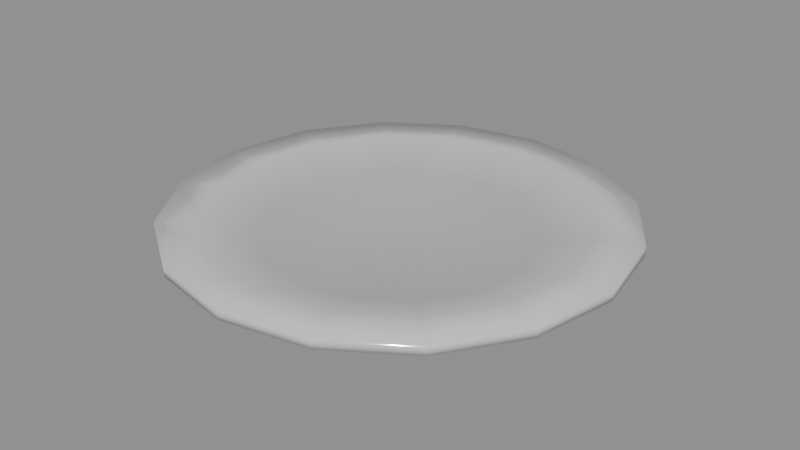 # Source: furnishings-indoor-dinnerplate.blend  (saved by Blender 5.2.44; exported with 4.5.12 LTS)
import bpy
from mathutils import Matrix  # noqa: F401  (used for matrix-valued properties, if any)

bpy.ops.wm.read_factory_settings(use_empty=True)
scene = bpy.context.scene
scene.name = 'furnishings-indoor-dinnerplate'

# ---- collections
col_dinnerplate = bpy.data.collections.new('DinnerPlate'); scene.collection.children.link(col_dinnerplate)

# ---- materials (node trees are filled in below, after node groups)
mat_mat_refl_004 = bpy.data.materials.new('Mat_Refl.004')
mat_mat_refl_004.use_backface_culling_lightprobe_volume = False
mat_mat_refl_004.use_transparent_shadow = False
mat_mat_refl_004.diffuse_color = (0.0, 0.0, 1.0, 1.0)
mat_mat_refl_004.roughness = 0.5528

# ---- material node trees
mat_mat_refl_004.use_nodes = True; mat_mat_refl_004.node_tree.nodes.clear()
_N = mat_mat_refl_004.node_tree.nodes; _L = mat_mat_refl_004.node_tree.links
n0 = _N.new('ShaderNodeBsdfPrincipled'); n0.name = 'Principled BSDF'; n0.location = (10, 300)
n0.distribution = 'GGX'
n0.subsurface_method = 'BURLEY'
n0.inputs[1].default_value = 0.4528
n0.inputs[2].default_value = 0.1085
n0.inputs[3].default_value = 1.45
n0.inputs[13].default_value = 0.7594
n0.inputs[27].default_value = (0.0, 0.0, 0.0, 1.0)
n1 = _N.new('ShaderNodeOutputMaterial'); n1.name = 'Material Output'; n1.location = (300, 300)
n2 = _N.new('ShaderNodeNormalMap'); n2.name = 'Normal Map'; n2.location = (-300, -300)
n2.label = 'Normal/Map'
n3 = _N.new('ShaderNodeVertexColor'); n3.name = 'Vertex Color'; n3.location = (-447, 283)
n3.layer_name = 'colorSet1'
_L.new(n0.outputs[0], n1.inputs[0])
_L.new(n2.outputs[0], n0.inputs[5])
_L.new(n3.outputs[0], n0.inputs[0])
n1.is_active_output = True

# ---- meshes
me_mesh_001 = bpy.data.meshes.new('Mesh.001')
me_mesh_001.from_pydata([(0.2493, 0.1033, 2.421e-08), (0.1908, 0.1908, 2.794e-08), (0.1033, 0.2493, 3.166e-08), (8.718e-08, 0.2698, 3.166e-08), (-0.1033, 0.2493, 3.166e-08), (-0.1908, 0.1908, 2.794e-08), (-0.2493, 0.1033, 2.421e-08), (-0.2698, 8.945e-08, 2.049e-08), (-0.2493, -0.1033, 1.676e-08), (-0.1908, -0.1908, 1.304e-08), (-0.1033, -0.2493, 9.313e-09), (-8.973e-08, -0.2698, 9.313e-09), (0.1033, -0.2493, 9.313e-09), (0.1908, -0.1908, 1.304e-08), (0.2493, -0.1033, 1.676e-08), (0.2698, -7.045e-09, 2.049e-08), (0.3612, 0.1496, 0.03663), (0.2765, 0.2765, 0.03663), (0.1496, 0.3612, 0.03663), (1.486e-07, 0.391, 0.03663), (-0.1496, 0.3612, 0.03663), (-0.2765, 0.2765, 0.03663), (-0.3612, 0.1496, 0.03663), (-0.391, 1.277e-07, 0.03663), (-0.3612, -0.1496, 0.03663), (-0.2765, -0.2765, 0.03663), (-0.1496, -0.3612, 0.03663), (-1.078e-07, -0.391, 0.03663), (0.1496, -0.3612, 0.03663), (0.2765, -0.2765, 0.03663), (0.3612, -0.1496, 0.03663), (0.391, -1.216e-08, 0.03663), (0.4415, 0.1829, 0.03663), (0.3379, 0.3379, 0.03663), (0.1829, 0.4415, 0.03663), (1.926e-07, 0.4779, 0.03663), (-0.1829, 0.4415, 0.03663), (-0.3379, 0.3379, 0.03663), (-0.4415, 0.1829, 0.03663), (-0.4779, 1.555e-07, 0.03663), (-0.4415, -0.1829, 0.03663), (-0.3379, -0.3379, 0.03663), (-0.1829, -0.4415, 0.03663), (-1.207e-07, -0.4779, 0.03663), (0.1829, -0.4415, 0.03663), (0.3379, -0.3379, 0.03663), (0.4415, -0.1829, 0.03663), (0.4779, -1.54e-08, 0.03663), (0.4415, 0.1829, 0.05566), (0.3379, 0.3379, 0.05566), (0.1829, 0.4415, 0.05566), (1.926e-07, 0.4779, 0.05566), (-0.1829, 0.4415, 0.05566), (-0.3379, 0.3379, 0.05566), (-0.4415, 0.1829, 0.05566), (-0.4779, 1.547e-07, 0.05566), (-0.4415, -0.1829, 0.05566), (-0.3379, -0.3379, 0.05566), (-0.1829, -0.4415, 0.05566), (-1.207e-07, -0.4779, 0.05566), (0.1829, -0.4415, 0.05566), (0.3379, -0.3379, 0.05566), (0.4415, -0.1829, 0.05566), (0.4779, -1.623e-08, 0.05566), (0.3612, 0.1496, 0.05566), (0.2765, 0.2765, 0.05566), (0.1496, 0.3612, 0.05566), (1.486e-07, 0.391, 0.05566), (-0.1496, 0.3612, 0.05566), (-0.2765, 0.2765, 0.05566), (-0.3612, 0.1496, 0.05566), (-0.391, 1.268e-07, 0.05566), (-0.3612, -0.1496, 0.05566), (-0.2765, -0.2765, 0.05566), (-0.1496, -0.3612, 0.05566), (-1.078e-07, -0.391, 0.05566), (0.1496, -0.3612, 0.05566), (0.2765, -0.2765, 0.05566), (0.3612, -0.1496, 0.05566), (0.391, -1.299e-08, 0.05566), (0.2582, 0.107, 0.01903), (0.1976, 0.1976, 0.01903), (0.107, 0.2582, 0.01903), (9.208e-08, 0.2795, 0.01903), (-0.107, 0.2582, 0.01903), (-0.1976, 0.1976, 0.01903), (-0.2582, 0.107, 0.01903), (-0.2795, 9.232e-08, 0.01903), (-0.2582, -0.107, 0.01903), (-0.1976, -0.1976, 0.01903), (-0.107, -0.2582, 0.01903), (-9.117e-08, -0.2795, 0.01903), (0.107, -0.2582, 0.01903), (0.1976, -0.1976, 0.01903), (0.2582, -0.107, 0.01903), (0.2795, -7.635e-09, 0.01903), (-4.952e-08, -6.803e-09, 2.049e-08), (-4.952e-08, -7.635e-09, 0.01903), (-0.2828, 9.419e-08, 0.001099), (-0.2613, 0.1082, 0.001099), (-0.2, 0.2, 0.001099), (-0.1082, 0.2613, 0.001099), (9.378e-08, 0.2828, 0.001099), (0.1082, 0.2613, 0.001099), (0.2, 0.2, 0.001099), (0.2613, 0.1082, 0.001099), (0.2828, -6.964e-09, 0.001099), (0.2613, -0.1082, 0.001099), (0.2, -0.2, 0.001099), (0.1082, -0.2613, 0.001099), (-9.167e-08, -0.2828, 0.001099), (-0.1082, -0.2613, 0.001099), (-0.2, -0.2, 0.001099), (-0.2613, -0.1082, 0.001099)], [], [(0, 1, 104, 105), (1, 2, 103, 104), (2, 3, 102, 103), (3, 4, 101, 102), (4, 5, 100, 101), (5, 6, 99, 100), (6, 7, 98, 99), (7, 8, 113, 98), (8, 9, 112, 113), (9, 10, 111, 112), (10, 11, 110, 111), (11, 12, 109, 110), (12, 13, 108, 109), (13, 14, 107, 108), (14, 15, 106, 107), (15, 0, 105, 106), (16, 17, 33, 32), (17, 18, 34, 33), (18, 19, 35, 34), (19, 20, 36, 35), (20, 21, 37, 36), (21, 22, 38, 37), (22, 23, 39, 38), (23, 24, 40, 39), (24, 25, 41, 40), (25, 26, 42, 41), (26, 27, 43, 42), (27, 28, 44, 43), (28, 29, 45, 44), (29, 30, 46, 45), (30, 31, 47, 46), (31, 16, 32, 47), (32, 33, 49, 48), (33, 34, 50, 49), (34, 35, 51, 50), (35, 36, 52, 51), (36, 37, 53, 52), (37, 38, 54, 53), (38, 39, 55, 54), (39, 40, 56, 55), (40, 41, 57, 56), (41, 42, 58, 57), (42, 43, 59, 58), (43, 44, 60, 59), (44, 45, 61, 60), (45, 46, 62, 61), (46, 47, 63, 62), (47, 32, 48, 63), (48, 49, 65, 64), (49, 50, 66, 65), (50, 51, 67, 66), (51, 52, 68, 67), (52, 53, 69, 68), (53, 54, 70, 69), (54, 55, 71, 70), (55, 56, 72, 71), (56, 57, 73, 72), (57, 58, 74, 73), (58, 59, 75, 74), (59, 60, 76, 75), (60, 61, 77, 76), (61, 62, 78, 77), (62, 63, 79, 78), (63, 48, 64, 79), (64, 65, 81, 80), (65, 66, 82, 81), (66, 67, 83, 82), (67, 68, 84, 83), (68, 69, 85, 84), (69, 70, 86, 85), (70, 71, 87, 86), (71, 72, 88, 87), (72, 73, 89, 88), (73, 74, 90, 89), (74, 75, 91, 90), (75, 76, 92, 91), (76, 77, 93, 92), (77, 78, 94, 93), (78, 79, 95, 94), (79, 64, 80, 95), (1, 0, 96), (2, 1, 96), (3, 2, 96), (4, 3, 96), (5, 4, 96), (6, 5, 96), (7, 6, 96), (8, 7, 96), (9, 8, 96), (10, 9, 96), (11, 10, 96), (12, 11, 96), (13, 12, 96), (14, 13, 96), (15, 14, 96), (0, 15, 96), (80, 81, 97), (81, 82, 97), (82, 83, 97), (83, 84, 97), (84, 85, 97), (85, 86, 97), (86, 87, 97), (87, 88, 97), (88, 89, 97), (89, 90, 97), (90, 91, 97), (91, 92, 97), (92, 93, 97), (93, 94, 97), (94, 95, 97), (95, 80, 97), (99, 98, 23, 22), (100, 99, 22, 21), (101, 100, 21, 20), (102, 101, 20, 19), (103, 102, 19, 18), (104, 103, 18, 17), (105, 104, 17, 16), (106, 105, 16, 31), (107, 106, 31, 30), (108, 107, 30, 29), (109, 108, 29, 28), (110, 109, 28, 27), (111, 110, 27, 26), (112, 111, 26, 25), (113, 112, 25, 24), (98, 113, 24, 23)])
me_mesh_001.polygons.foreach_set('use_smooth', [True] * 128)
_uv = me_mesh_001.uv_layers.new(name='map1')
_uv.uv.foreach_set('vector', [0.5481, 0.1363, 0.5368, 0.1194, 0.5379, 0.1183, 0.5496, 0.1357, 0.5368, 0.1194, 0.5199, 0.1081, 0.5205, 0.1067, 0.5379, 0.1183, 0.5199, 0.1081, 0.5, 0.1042, 0.5, 0.1026, 0.5205, 0.1067, 0.5, 0.1042, 0.4801, 0.1081, 0.4795, 0.1067, 0.5, 0.1026, 0.4801, 0.1081, 0.4632, 0.1194, 0.4621, 0.1183, 0.4795, 0.1067, 0.4632, 0.1194, 0.4519, 0.1363, 0.4504, 0.1357, 0.4621, 0.1183, 0.4519, 0.1363, 0.4479, 0.1562, 0.4464, 0.1562, 0.4504, 0.1357, 0.4479, 0.1562, 0.4519, 0.1762, 0.4504, 0.1768, 0.4464, 0.1562, 0.4519, 0.1762, 0.4632, 0.1931, 0.4621, 0.1942, 0.4504, 0.1768, 0.4632, 0.1931, 0.4801, 0.2044, 0.4795, 0.2058, 0.4621, 0.1942, 0.4801, 0.2044, 0.5, 0.2083, 0.5, 0.2099, 0.4795, 0.2058, 0.5, 0.2083, 0.5199, 0.2044, 0.5205, 0.2058, 0.5, 0.2099, 0.5199, 0.2044, 0.5368, 0.1931, 0.5379, 0.1942, 0.5205, 0.2058, 0.5368, 0.1931, 0.5481, 0.1762, 0.5496, 0.1768, 0.5379, 0.1942, 0.5481, 0.1762, 0.5521, 0.1562, 0.5536, 0.1562, 0.5496, 0.1768, 0.5521, 0.1562, 0.5481, 0.1363, 0.5496, 0.1357, 0.5536, 0.1562, 0.5962, 0.1164, 0.5737, 0.08259, 0.6105, 0.04576, 0.6444, 0.09646, 0.5737, 0.08259, 0.5399, 0.06001, 0.5598, 0.01189, 0.6105, 0.04576, 0.5399, 0.06001, 0.5, 0.05208, 0.5, 1.49e-08, 0.5598, 0.01189, 0.5, 0.05208, 0.4601, 0.06001, 0.4402, 0.01189, 0.5, 1.49e-08, 0.4601, 0.06001, 0.4263, 0.08259, 0.3895, 0.04576, 0.4402, 0.01189, 0.4263, 0.08259, 0.4038, 0.1164, 0.3556, 0.09646, 0.3895, 0.04576, 0.4038, 0.1164, 0.3958, 0.1562, 0.3438, 0.1562, 0.3556, 0.09646, 0.3958, 0.1562, 0.4038, 0.1961, 0.3556, 0.216, 0.3438, 0.1562, 0.4038, 0.1961, 0.4263, 0.2299, 0.3895, 0.2667, 0.3556, 0.216, 0.4263, 0.2299, 0.4601, 0.2525, 0.4402, 0.3006, 0.3895, 0.2667, 0.4601, 0.2525, 0.5, 0.2604, 0.5, 0.3125, 0.4402, 0.3006, 0.5, 0.2604, 0.5399, 0.2525, 0.5598, 0.3006, 0.5, 0.3125, 0.5399, 0.2525, 0.5737, 0.2299, 0.6105, 0.2667, 0.5598, 0.3006, 0.5737, 0.2299, 0.5962, 0.1961, 0.6444, 0.216, 0.6105, 0.2667, 0.5962, 0.1961, 0.6042, 0.1562, 0.6562, 0.1562, 0.6444, 0.216, 0.6042, 0.1562, 0.5962, 0.1164, 0.6444, 0.09646, 0.6562, 0.1562, 0.375, 0.3125, 0.3906, 0.3125, 0.3906, 0.6884, 0.375, 0.6884, 0.3906, 0.3125, 0.4062, 0.3125, 0.4062, 0.6884, 0.3906, 0.6884, 0.4062, 0.3125, 0.4219, 0.3125, 0.4219, 0.6884, 0.4062, 0.6884, 0.4219, 0.3125, 0.4375, 0.3125, 0.4375, 0.6884, 0.4219, 0.6884, 0.4375, 0.3125, 0.4531, 0.3125, 0.4531, 0.6884, 0.4375, 0.6884, 0.4531, 0.3125, 0.4688, 0.3125, 0.4688, 0.6884, 0.4531, 0.6884, 0.4688, 0.3125, 0.4844, 0.3125, 0.4844, 0.6884, 0.4688, 0.6884, 0.4844, 0.3125, 0.5, 0.3125, 0.5, 0.6884, 0.4844, 0.6884, 0.5, 0.3125, 0.5156, 0.3125, 0.5156, 0.6884, 0.5, 0.6884, 0.5156, 0.3125, 0.5312, 0.3125, 0.5312, 0.6884, 0.5156, 0.6884, 0.5312, 0.3125, 0.5469, 0.3125, 0.5469, 0.6884, 0.5312, 0.6884, 0.5469, 0.3125, 0.5625, 0.3125, 0.5625, 0.6884, 0.5469, 0.6884, 0.5625, 0.3125, 0.5781, 0.3125, 0.5781, 0.6884, 0.5625, 0.6884, 0.5781, 0.3125, 0.5938, 0.3125, 0.5938, 0.6884, 0.5781, 0.6884, 0.5938, 0.3125, 0.6094, 0.3125, 0.6094, 0.6884, 0.5938, 0.6884, 0.6094, 0.3125, 0.625, 0.3125, 0.625, 0.6884, 0.6094, 0.6884, 0.6444, 0.9035, 0.6105, 0.9542, 0.5737, 0.9174, 0.5962, 0.8836, 0.6105, 0.9542, 0.5598, 0.9881, 0.5399, 0.94, 0.5737, 0.9174, 0.5598, 0.9881, 0.5, 1.0, 0.5, 0.9479, 0.5399, 0.94, 0.5, 1.0, 0.4402, 0.9881, 0.4601, 0.94, 0.5, 0.9479, 0.4402, 0.9881, 0.3895, 0.9542, 0.4263, 0.9174, 0.4601, 0.94, 0.3895, 0.9542, 0.3556, 0.9035, 0.4038, 0.8836, 0.4263, 0.9174, 0.3556, 0.9035, 0.3438, 0.8437, 0.3958, 0.8438, 0.4038, 0.8836, 0.3438, 0.8437, 0.3556, 0.784, 0.4038, 0.8039, 0.3958, 0.8438, 0.3556, 0.784, 0.3895, 0.7333, 0.4263, 0.7701, 0.4038, 0.8039, 0.3895, 0.7333, 0.4402, 0.6994, 0.4601, 0.7475, 0.4263, 0.7701, 0.4402, 0.6994, 0.5, 0.6875, 0.5, 0.7396, 0.4601, 0.7475, 0.5, 0.6875, 0.5598, 0.6994, 0.5399, 0.7475, 0.5, 0.7396, 0.5598, 0.6994, 0.6105, 0.7333, 0.5737, 0.7701, 0.5399, 0.7475, 0.6105, 0.7333, 0.6444, 0.784, 0.5962, 0.8039, 0.5737, 0.7701, 0.6444, 0.784, 0.6562, 0.8438, 0.6042, 0.8438, 0.5962, 0.8039, 0.6562, 0.8438, 0.6444, 0.9035, 0.5962, 0.8836, 0.6042, 0.8438, 0.5962, 0.8836, 0.5737, 0.9174, 0.5368, 0.8806, 0.5481, 0.8637, 0.5737, 0.9174, 0.5399, 0.94, 0.5199, 0.8919, 0.5368, 0.8806, 0.5399, 0.94, 0.5, 0.9479, 0.5, 0.8958, 0.5199, 0.8919, 0.5, 0.9479, 0.4601, 0.94, 0.4801, 0.8919, 0.5, 0.8958, 0.4601, 0.94, 0.4263, 0.9174, 0.4632, 0.8806, 0.4801, 0.8919, 0.4263, 0.9174, 0.4038, 0.8836, 0.4519, 0.8637, 0.4632, 0.8806, 0.4038, 0.8836, 0.3958, 0.8438, 0.4479, 0.8438, 0.4519, 0.8637, 0.3958, 0.8438, 0.4038, 0.8039, 0.4519, 0.8238, 0.4479, 0.8438, 0.4038, 0.8039, 0.4263, 0.7701, 0.4632, 0.8069, 0.4519, 0.8238, 0.4263, 0.7701, 0.4601, 0.7475, 0.4801, 0.7956, 0.4632, 0.8069, 0.4601, 0.7475, 0.5, 0.7396, 0.5, 0.7917, 0.4801, 0.7956, 0.5, 0.7396, 0.5399, 0.7475, 0.5199, 0.7956, 0.5, 0.7917, 0.5399, 0.7475, 0.5737, 0.7701, 0.5368, 0.8069, 0.5199, 0.7956, 0.5737, 0.7701, 0.5962, 0.8039, 0.5481, 0.8238, 0.5368, 0.8069, 0.5962, 0.8039, 0.6042, 0.8438, 0.5521, 0.8438, 0.5481, 0.8238, 0.6042, 0.8438, 0.5962, 0.8836, 0.5481, 0.8637, 0.5521, 0.8438, 0.5368, 0.1194, 0.5481, 0.1363, 0.5, 0.15, 0.5199, 0.1081, 0.5368, 0.1194, 0.5, 0.15, 0.5, 0.1042, 0.5199, 0.1081, 0.5, 0.15, 0.4801, 0.1081, 0.5, 0.1042, 0.5, 0.15, 0.4632, 0.1194, 0.4801, 0.1081, 0.5, 0.15, 0.4519, 0.1363, 0.4632, 0.1194, 0.5, 0.15, 0.4479, 0.1562, 0.4519, 0.1363, 0.5, 0.15, 0.4519, 0.1762, 0.4479, 0.1562, 0.5, 0.15, 0.4632, 0.1931, 0.4519, 0.1762, 0.5, 0.15, 0.4801, 0.2044, 0.4632, 0.1931, 0.5, 0.15, 0.5, 0.2083, 0.4801, 0.2044, 0.5, 0.15, 0.5199, 0.2044, 0.5, 0.2083, 0.5, 0.15, 0.5368, 0.1931, 0.5199, 0.2044, 0.5, 0.15, 0.5481, 0.1762, 0.5368, 0.1931, 0.5, 0.15, 0.5521, 0.1562, 0.5481, 0.1762, 0.5, 0.15, 0.5481, 0.1363, 0.5521, 0.1562, 0.5, 0.15, 0.5481, 0.8637, 0.5368, 0.8806, 0.5, 0.8375, 0.5368, 0.8806, 0.5199, 0.8919, 0.5, 0.8375, 0.5199, 0.8919, 0.5, 0.8958, 0.5, 0.8375, 0.5, 0.8958, 0.4801, 0.8919, 0.5, 0.8375, 0.4801, 0.8919, 0.4632, 0.8806, 0.5, 0.8375, 0.4632, 0.8806, 0.4519, 0.8637, 0.5, 0.8375, 0.4519, 0.8637, 0.4479, 0.8438, 0.5, 0.8375, 0.4479, 0.8438, 0.4519, 0.8238, 0.5, 0.8375, 0.4519, 0.8238, 0.4632, 0.8069, 0.5, 0.8375, 0.4632, 0.8069, 0.4801, 0.7956, 0.5, 0.8375, 0.4801, 0.7956, 0.5, 0.7917, 0.5, 0.8375, 0.5, 0.7917, 0.5199, 0.7956, 0.5, 0.8375, 0.5199, 0.7956, 0.5368, 0.8069, 0.5, 0.8375, 0.5368, 0.8069, 0.5481, 0.8238, 0.5, 0.8375, 0.5481, 0.8238, 0.5521, 0.8438, 0.5, 0.8375, 0.5521, 0.8438, 0.5481, 0.8637, 0.5, 0.8375, 0.4504, 0.1357, 0.4464, 0.1562, 0.3958, 0.1562, 0.4038, 0.1164, 0.4621, 0.1183, 0.4504, 0.1357, 0.4038, 0.1164, 0.4263, 0.08259, 0.4795, 0.1067, 0.4621, 0.1183, 0.4263, 0.08259, 0.4601, 0.06001, 0.5, 0.1026, 0.4795, 0.1067, 0.4601, 0.06001, 0.5, 0.05208, 0.5205, 0.1067, 0.5, 0.1026, 0.5, 0.05208, 0.5399, 0.06001, 0.5379, 0.1183, 0.5205, 0.1067, 0.5399, 0.06001, 0.5737, 0.08259, 0.5496, 0.1357, 0.5379, 0.1183, 0.5737, 0.08259, 0.5962, 0.1164, 0.5536, 0.1562, 0.5496, 0.1357, 0.5962, 0.1164, 0.6042, 0.1562, 0.5496, 0.1768, 0.5536, 0.1562, 0.6042, 0.1562, 0.5962, 0.1961, 0.5379, 0.1942, 0.5496, 0.1768, 0.5962, 0.1961, 0.5737, 0.2299, 0.5205, 0.2058, 0.5379, 0.1942, 0.5737, 0.2299, 0.5399, 0.2525, 0.5, 0.2099, 0.5205, 0.2058, 0.5399, 0.2525, 0.5, 0.2604, 0.4795, 0.2058, 0.5, 0.2099, 0.5, 0.2604, 0.4601, 0.2525, 0.4621, 0.1942, 0.4795, 0.2058, 0.4601, 0.2525, 0.4263, 0.2299, 0.4504, 0.1768, 0.4621, 0.1942, 0.4263, 0.2299, 0.4038, 0.1961, 0.4464, 0.1562, 0.4504, 0.1768, 0.4038, 0.1961, 0.3958, 0.1562])
_ca = me_mesh_001.color_attributes.new('colorSet1', 'BYTE_COLOR', 'CORNER')
_ca.data.foreach_set('color', [0.5841, 0.5841, 0.5841, 1.0, 0.5711, 0.5711, 0.5711, 1.0, 0.5647, 0.5647, 0.5647, 1.0, 0.5841, 0.5841, 0.5841, 1.0, 0.5711, 0.5711, 0.5711, 1.0, 0.5711, 0.5711, 0.5711, 1.0, 0.5711, 0.5711, 0.5711, 1.0, 0.5647, 0.5647, 0.5647, 1.0, 0.5711, 0.5711, 0.5711, 1.0, 0.5711, 0.5711, 0.5711, 1.0, 0.5647, 0.5647, 0.5647, 1.0, 0.5711, 0.5711, 0.5711, 1.0, 0.5711, 0.5711, 0.5711, 1.0, 0.5711, 0.5711, 0.5711, 1.0, 0.5647, 0.5647, 0.5647, 1.0, 0.5647, 0.5647, 0.5647, 1.0, 0.5711, 0.5711, 0.5711, 1.0, 0.5647, 0.5647, 0.5647, 1.0, 0.5583, 0.5583, 0.5583, 1.0, 0.5647, 0.5647, 0.5647, 1.0, 0.5647, 0.5647, 0.5647, 1.0, 0.5711, 0.5711, 0.5711, 1.0, 0.5647, 0.5647, 0.5647, 1.0, 0.5583, 0.5583, 0.5583, 1.0, 0.5711, 0.5711, 0.5711, 1.0, 0.5711, 0.5711, 0.5711, 1.0, 0.5711, 0.5711, 0.5711, 1.0, 0.5647, 0.5647, 0.5647, 1.0, 0.5711, 0.5711, 0.5711, 1.0, 0.5711, 0.5711, 0.5711, 1.0, 0.5647, 0.5647, 0.5647, 1.0, 0.5711, 0.5711, 0.5711, 1.0, 0.5711, 0.5711, 0.5711, 1.0, 0.5711, 0.5711, 0.5711, 1.0, 0.5711, 0.5711, 0.5711, 1.0, 0.5647, 0.5647, 0.5647, 1.0, 0.5711, 0.5711, 0.5711, 1.0, 0.5711, 0.5711, 0.5711, 1.0, 0.5647, 0.5647, 0.5647, 1.0, 0.5711, 0.5711, 0.5711, 1.0, 0.5711, 0.5711, 0.5711, 1.0, 0.5906, 0.5906, 0.5906, 1.0, 0.5906, 0.5906, 0.5906, 1.0, 0.5647, 0.5647, 0.5647, 1.0, 0.5906, 0.5906, 0.5906, 1.0, 0.5841, 0.5841, 0.5841, 1.0, 0.5841, 0.5841, 0.5841, 1.0, 0.5906, 0.5906, 0.5906, 1.0, 0.5841, 0.5841, 0.5841, 1.0, 0.5906, 0.5906, 0.5906, 1.0, 0.5906, 0.5906, 0.5906, 1.0, 0.5841, 0.5841, 0.5841, 1.0, 0.5906, 0.5906, 0.5906, 1.0, 0.5711, 0.5711, 0.5711, 1.0, 0.5647, 0.5647, 0.5647, 1.0, 0.5906, 0.5906, 0.5906, 1.0, 0.5711, 0.5711, 0.5711, 1.0, 0.5776, 0.5776, 0.5776, 1.0, 0.5776, 0.5776, 0.5776, 1.0, 0.5647, 0.5647, 0.5647, 1.0, 0.5776, 0.5776, 0.5776, 1.0, 0.5841, 0.5841, 0.5841, 1.0, 0.5841, 0.5841, 0.5841, 1.0, 0.5776, 0.5776, 0.5776, 1.0, 0.6514, 0.6514, 0.6514, 1.0, 0.6308, 0.6308, 0.6308, 1.0, 0.7379, 0.7379, 0.7379, 1.0, 0.7305, 0.7305, 0.7305, 1.0, 0.6308, 0.6308, 0.6308, 1.0, 0.6308, 0.6308, 0.6308, 1.0, 0.7305, 0.7305, 0.7305, 1.0, 0.7379, 0.7379, 0.7379, 1.0, 0.6308, 0.6308, 0.6308, 1.0, 0.6445, 0.6445, 0.6445, 1.0, 0.7379, 0.7379, 0.7379, 1.0, 0.7305, 0.7305, 0.7305, 1.0, 0.6445, 0.6445, 0.6445, 1.0, 0.6445, 0.6445, 0.6445, 1.0, 0.7379, 0.7379, 0.7379, 1.0, 0.7379, 0.7379, 0.7379, 1.0, 0.6445, 0.6445, 0.6445, 1.0, 0.6445, 0.6445, 0.6445, 1.0, 0.7305, 0.7305, 0.7305, 1.0, 0.7379, 0.7379, 0.7379, 1.0, 0.6445, 0.6445, 0.6445, 1.0, 0.6376, 0.6376, 0.6376, 1.0, 0.7379, 0.7379, 0.7379, 1.0, 0.7305, 0.7305, 0.7305, 1.0, 0.6376, 0.6376, 0.6376, 1.0, 0.6172, 0.6172, 0.6172, 1.0, 0.7305, 0.7305, 0.7305, 1.0, 0.7379, 0.7379, 0.7379, 1.0, 0.6172, 0.6172, 0.6172, 1.0, 0.6654, 0.6654, 0.6654, 1.0, 0.7305, 0.7305, 0.7305, 1.0, 0.7305, 0.7305, 0.7305, 1.0, 0.6654, 0.6654, 0.6654, 1.0, 0.6445, 0.6445, 0.6445, 1.0, 0.7305, 0.7305, 0.7305, 1.0, 0.7305, 0.7305, 0.7305, 1.0, 0.6445, 0.6445, 0.6445, 1.0, 0.6376, 0.6376, 0.6376, 1.0, 0.7379, 0.7379, 0.7379, 1.0, 0.7305, 0.7305, 0.7305, 1.0, 0.6376, 0.6376, 0.6376, 1.0, 0.6584, 0.6584, 0.6584, 1.0, 0.7379, 0.7379, 0.7379, 1.0, 0.7379, 0.7379, 0.7379, 1.0, 0.6584, 0.6584, 0.6584, 1.0, 0.6584, 0.6584, 0.6584, 1.0, 0.7379, 0.7379, 0.7379, 1.0, 0.7379, 0.7379, 0.7379, 1.0, 0.6584, 0.6584, 0.6584, 1.0, 0.6376, 0.6376, 0.6376, 1.0, 0.7305, 0.7305, 0.7305, 1.0, 0.7379, 0.7379, 0.7379, 1.0, 0.6376, 0.6376, 0.6376, 1.0, 0.6172, 0.6172, 0.6172, 1.0, 0.7231, 0.7231, 0.7231, 1.0, 0.7305, 0.7305, 0.7305, 1.0, 0.6172, 0.6172, 0.6172, 1.0, 0.6376, 0.6376, 0.6376, 1.0, 0.7379, 0.7379, 0.7379, 1.0, 0.7231, 0.7231, 0.7231, 1.0, 0.6376, 0.6376, 0.6376, 1.0, 0.6514, 0.6514, 0.6514, 1.0, 0.7305, 0.7305, 0.7305, 1.0, 0.7379, 0.7379, 0.7379, 1.0, 0.7305, 0.7305, 0.7305, 1.0, 0.7379, 0.7379, 0.7379, 1.0, 1.0, 1.0, 1.0, 1.0, 1.0, 1.0, 1.0, 1.0, 0.7379, 0.7379, 0.7379, 1.0, 0.7305, 0.7305, 0.7305, 1.0, 1.0, 1.0, 1.0, 1.0, 1.0, 1.0, 1.0, 1.0, 0.7305, 0.7305, 0.7305, 1.0, 0.7379, 0.7379, 0.7379, 1.0, 1.0, 1.0, 1.0, 1.0, 1.0, 1.0, 1.0, 1.0, 0.7379, 0.7379, 0.7379, 1.0, 0.7379, 0.7379, 0.7379, 1.0, 1.0, 1.0, 1.0, 1.0, 1.0, 1.0, 1.0, 1.0, 0.7379, 0.7379, 0.7379, 1.0, 0.7305, 0.7305, 0.7305, 1.0, 1.0, 1.0, 1.0, 1.0, 1.0, 1.0, 1.0, 1.0, 0.7305, 0.7305, 0.7305, 1.0, 0.7379, 0.7379, 0.7379, 1.0, 1.0, 1.0, 1.0, 1.0, 1.0, 1.0, 1.0, 1.0, 0.7379, 0.7379, 0.7379, 1.0, 0.7305, 0.7305, 0.7305, 1.0, 1.0, 1.0, 1.0, 1.0, 1.0, 1.0, 1.0, 1.0, 0.7305, 0.7305, 0.7305, 1.0, 0.7305, 0.7305, 0.7305, 1.0, 1.0, 1.0, 1.0, 1.0, 1.0, 1.0, 1.0, 1.0, 0.7305, 0.7305, 0.7305, 1.0, 0.7305, 0.7305, 0.7305, 1.0, 1.0, 1.0, 1.0, 1.0, 1.0, 1.0, 1.0, 1.0, 0.7305, 0.7305, 0.7305, 1.0, 0.7379, 0.7379, 0.7379, 1.0, 1.0, 1.0, 1.0, 1.0, 1.0, 1.0, 1.0, 1.0, 0.7379, 0.7379, 0.7379, 1.0, 0.7379, 0.7379, 0.7379, 1.0, 1.0, 1.0, 1.0, 1.0, 1.0, 1.0, 1.0, 1.0, 0.7379, 0.7379, 0.7379, 1.0, 0.7379, 0.7379, 0.7379, 1.0, 1.0, 1.0, 1.0, 1.0, 1.0, 1.0, 1.0, 1.0, 0.7379, 0.7379, 0.7379, 1.0, 0.7305, 0.7305, 0.7305, 1.0, 1.0, 1.0, 1.0, 1.0, 1.0, 1.0, 1.0, 1.0, 0.7305, 0.7305, 0.7305, 1.0, 0.7231, 0.7231, 0.7231, 1.0, 1.0, 1.0, 1.0, 1.0, 1.0, 1.0, 1.0, 1.0, 0.7231, 0.7231, 0.7231, 1.0, 0.7379, 0.7379, 0.7379, 1.0, 1.0, 1.0, 1.0, 1.0, 1.0, 1.0, 1.0, 1.0, 0.7379, 0.7379, 0.7379, 1.0, 0.7305, 0.7305, 0.7305, 1.0, 1.0, 1.0, 1.0, 1.0, 1.0, 1.0, 1.0, 1.0, 1.0, 1.0, 1.0, 1.0, 1.0, 1.0, 1.0, 1.0, 0.9823, 0.9823, 0.9823, 1.0, 0.9047, 0.9047, 0.9047, 1.0, 1.0, 1.0, 1.0, 1.0, 1.0, 1.0, 1.0, 1.0, 0.9647, 0.9647, 0.9647, 1.0, 0.9823, 0.9823, 0.9823, 1.0, 1.0, 1.0, 1.0, 1.0, 1.0, 1.0, 1.0, 1.0, 0.9647, 0.9647, 0.9647, 1.0, 0.9647, 0.9647, 0.9647, 1.0, 1.0, 1.0, 1.0, 1.0, 1.0, 1.0, 1.0, 1.0, 0.9647, 0.9647, 0.9647, 1.0, 0.9647, 0.9647, 0.9647, 1.0, 1.0, 1.0, 1.0, 1.0, 1.0, 1.0, 1.0, 1.0, 0.9734, 0.9734, 0.9734, 1.0, 0.9647, 0.9647, 0.9647, 1.0, 1.0, 1.0, 1.0, 1.0, 1.0, 1.0, 1.0, 1.0, 0.9647, 0.9647, 0.9647, 1.0, 0.9734, 0.9734, 0.9734, 1.0, 1.0, 1.0, 1.0, 1.0, 1.0, 1.0, 1.0, 1.0, 0.9734, 0.9734, 0.9734, 1.0, 0.9647, 0.9647, 0.9647, 1.0, 1.0, 1.0, 1.0, 1.0, 1.0, 1.0, 1.0, 1.0, 0.9823, 0.9823, 0.9823, 1.0, 0.9734, 0.9734, 0.9734, 1.0, 1.0, 1.0, 1.0, 1.0, 1.0, 1.0, 1.0, 1.0, 0.9734, 0.9734, 0.9734, 1.0, 0.9823, 0.9823, 0.9823, 1.0, 1.0, 1.0, 1.0, 1.0, 1.0, 1.0, 1.0, 1.0, 0.9734, 0.9734, 0.9734, 1.0, 0.9734, 0.9734, 0.9734, 1.0, 1.0, 1.0, 1.0, 1.0, 1.0, 1.0, 1.0, 1.0, 0.9647, 0.9647, 0.9647, 1.0, 0.9734, 0.9734, 0.9734, 1.0, 1.0, 1.0, 1.0, 1.0, 1.0, 1.0, 1.0, 1.0, 0.9823, 0.9823, 0.9823, 1.0, 0.9647, 0.9647, 0.9647, 1.0, 1.0, 1.0, 1.0, 1.0, 1.0, 1.0, 1.0, 1.0, 0.9734, 0.9734, 0.9734, 1.0, 0.9823, 0.9823, 0.9823, 1.0, 1.0, 1.0, 1.0, 1.0, 1.0, 1.0, 1.0, 1.0, 0.9734, 0.9734, 0.9734, 1.0, 0.9734, 0.9734, 0.9734, 1.0, 1.0, 1.0, 1.0, 1.0, 1.0, 1.0, 1.0, 1.0, 0.9647, 0.9647, 0.9647, 1.0, 0.9734, 0.9734, 0.9734, 1.0, 1.0, 1.0, 1.0, 1.0, 1.0, 1.0, 1.0, 1.0, 0.9047, 0.9047, 0.9047, 1.0, 0.9647, 0.9647, 0.9647, 1.0, 0.9047, 0.9047, 0.9047, 1.0, 0.9823, 0.9823, 0.9823, 1.0, 0.7529, 0.7529, 0.7529, 1.0, 0.7529, 0.7529, 0.7529, 1.0, 0.9823, 0.9823, 0.9823, 1.0, 0.9647, 0.9647, 0.9647, 1.0, 0.7454, 0.7454, 0.7454, 1.0, 0.7529, 0.7529, 0.7529, 1.0, 0.9647, 0.9647, 0.9647, 1.0, 0.9647, 0.9647, 0.9647, 1.0, 0.7529, 0.7529, 0.7529, 1.0, 0.7454, 0.7454, 0.7454, 1.0, 0.9647, 0.9647, 0.9647, 1.0, 0.9647, 0.9647, 0.9647, 1.0, 0.7682, 0.7682, 0.7682, 1.0, 0.7529, 0.7529, 0.7529, 1.0, 0.9647, 0.9647, 0.9647, 1.0, 0.9734, 0.9734, 0.9734, 1.0, 0.7529, 0.7529, 0.7529, 1.0, 0.7682, 0.7682, 0.7682, 1.0, 0.9734, 0.9734, 0.9734, 1.0, 0.9647, 0.9647, 0.9647, 1.0, 0.7605, 0.7605, 0.7605, 1.0, 0.7529, 0.7529, 0.7529, 1.0, 0.9647, 0.9647, 0.9647, 1.0, 0.9734, 0.9734, 0.9734, 1.0, 0.7605, 0.7605, 0.7605, 1.0, 0.7605, 0.7605, 0.7605, 1.0, 0.9734, 0.9734, 0.9734, 1.0, 0.9823, 0.9823, 0.9823, 1.0, 0.7529, 0.7529, 0.7529, 1.0, 0.7605, 0.7605, 0.7605, 1.0, 0.9823, 0.9823, 0.9823, 1.0, 0.9734, 0.9734, 0.9734, 1.0, 0.7682, 0.7682, 0.7682, 1.0, 0.7529, 0.7529, 0.7529, 1.0, 0.9734, 0.9734, 0.9734, 1.0, 0.9734, 0.9734, 0.9734, 1.0, 0.7605, 0.7605, 0.7605, 1.0, 0.7682, 0.7682, 0.7682, 1.0, 0.9734, 0.9734, 0.9734, 1.0, 0.9647, 0.9647, 0.9647, 1.0, 0.7682, 0.7682, 0.7682, 1.0, 0.7605, 0.7605, 0.7605, 1.0, 0.9647, 0.9647, 0.9647, 1.0, 0.9823, 0.9823, 0.9823, 1.0, 0.7529, 0.7529, 0.7529, 1.0, 0.7682, 0.7682, 0.7682, 1.0, 0.9823, 0.9823, 0.9823, 1.0, 0.9734, 0.9734, 0.9734, 1.0, 0.7529, 0.7529, 0.7529, 1.0, 0.7529, 0.7529, 0.7529, 1.0, 0.9734, 0.9734, 0.9734, 1.0, 0.9734, 0.9734, 0.9734, 1.0, 0.7605, 0.7605, 0.7605, 1.0, 0.7529, 0.7529, 0.7529, 1.0, 0.9734, 0.9734, 0.9734, 1.0, 0.9647, 0.9647, 0.9647, 1.0, 0.7605, 0.7605, 0.7605, 1.0, 0.7605, 0.7605, 0.7605, 1.0, 0.9647, 0.9647, 0.9647, 1.0, 0.9047, 0.9047, 0.9047, 1.0, 0.7529, 0.7529, 0.7529, 1.0, 0.7605, 0.7605, 0.7605, 1.0, 0.7011, 0.7011, 0.7011, 1.0, 0.7231, 0.7231, 0.7231, 1.0, 0.7084, 0.7084, 0.7084, 1.0, 0.7084, 0.7084, 0.7084, 1.0, 0.7011, 0.7011, 0.7011, 1.0, 0.7084, 0.7084, 0.7084, 1.0, 0.7011, 0.7011, 0.7011, 1.0, 0.7084, 0.7084, 0.7084, 1.0, 0.7084, 0.7084, 0.7084, 1.0, 0.7011, 0.7011, 0.7011, 1.0, 0.7011, 0.7011, 0.7011, 1.0, 0.7084, 0.7084, 0.7084, 1.0, 0.6939, 0.6939, 0.6939, 1.0, 0.7011, 0.7011, 0.7011, 1.0, 0.7084, 0.7084, 0.7084, 1.0, 0.7011, 0.7011, 0.7011, 1.0, 0.6939, 0.6939, 0.6939, 1.0, 0.7084, 0.7084, 0.7084, 1.0, 0.7084, 0.7084, 0.7084, 1.0, 0.7011, 0.7011, 0.7011, 1.0, 0.7084, 0.7084, 0.7084, 1.0, 0.7011, 0.7011, 0.7011, 1.0, 0.7084, 0.7084, 0.7084, 1.0, 0.7084, 0.7084, 0.7084, 1.0, 0.7084, 0.7084, 0.7084, 1.0, 0.7011, 0.7011, 0.7011, 1.0, 0.7084, 0.7084, 0.7084, 1.0, 0.7011, 0.7011, 0.7011, 1.0, 0.7084, 0.7084, 0.7084, 1.0, 0.7084, 0.7084, 0.7084, 1.0, 0.7305, 0.7305, 0.7305, 1.0, 0.7011, 0.7011, 0.7011, 1.0, 0.7084, 0.7084, 0.7084, 1.0, 0.7231, 0.7231, 0.7231, 1.0, 0.7305, 0.7305, 0.7305, 1.0, 0.7084, 0.7084, 0.7084, 1.0, 0.7305, 0.7305, 0.7305, 1.0, 0.7231, 0.7231, 0.7231, 1.0, 0.7084, 0.7084, 0.7084, 1.0, 0.7011, 0.7011, 0.7011, 1.0, 0.7305, 0.7305, 0.7305, 1.0, 0.7084, 0.7084, 0.7084, 1.0, 0.7157, 0.7157, 0.7157, 1.0, 0.7011, 0.7011, 0.7011, 1.0, 0.7084, 0.7084, 0.7084, 1.0, 0.7231, 0.7231, 0.7231, 1.0, 0.7157, 0.7157, 0.7157, 1.0, 0.7084, 0.7084, 0.7084, 1.0, 0.7529, 0.7529, 0.7529, 1.0, 0.7529, 0.7529, 0.7529, 1.0, 0.7991, 0.7991, 0.7991, 1.0, 0.7529, 0.7529, 0.7529, 1.0, 0.7454, 0.7454, 0.7454, 1.0, 0.7991, 0.7991, 0.7991, 1.0, 0.7454, 0.7454, 0.7454, 1.0, 0.7529, 0.7529, 0.7529, 1.0, 0.7991, 0.7991, 0.7991, 1.0, 0.7529, 0.7529, 0.7529, 1.0, 0.7682, 0.7682, 0.7682, 1.0, 0.7991, 0.7991, 0.7991, 1.0, 0.7682, 0.7682, 0.7682, 1.0, 0.7529, 0.7529, 0.7529, 1.0, 0.7991, 0.7991, 0.7991, 1.0, 0.7529, 0.7529, 0.7529, 1.0, 0.7605, 0.7605, 0.7605, 1.0, 0.7991, 0.7991, 0.7991, 1.0, 0.7605, 0.7605, 0.7605, 1.0, 0.7605, 0.7605, 0.7605, 1.0, 0.7991, 0.7991, 0.7991, 1.0, 0.7605, 0.7605, 0.7605, 1.0, 0.7529, 0.7529, 0.7529, 1.0, 0.7991, 0.7991, 0.7991, 1.0, 0.7529, 0.7529, 0.7529, 1.0, 0.7682, 0.7682, 0.7682, 1.0, 0.7991, 0.7991, 0.7991, 1.0, 0.7682, 0.7682, 0.7682, 1.0, 0.7605, 0.7605, 0.7605, 1.0, 0.7991, 0.7991, 0.7991, 1.0, 0.7605, 0.7605, 0.7605, 1.0, 0.7682, 0.7682, 0.7682, 1.0, 0.7991, 0.7991, 0.7991, 1.0, 0.7682, 0.7682, 0.7682, 1.0, 0.7529, 0.7529, 0.7529, 1.0, 0.7991, 0.7991, 0.7991, 1.0, 0.7529, 0.7529, 0.7529, 1.0, 0.7529, 0.7529, 0.7529, 1.0, 0.7991, 0.7991, 0.7991, 1.0, 0.7529, 0.7529, 0.7529, 1.0, 0.7605, 0.7605, 0.7605, 1.0, 0.7991, 0.7991, 0.7991, 1.0, 0.7605, 0.7605, 0.7605, 1.0, 0.7605, 0.7605, 0.7605, 1.0, 0.7991, 0.7991, 0.7991, 1.0, 0.7605, 0.7605, 0.7605, 1.0, 0.7529, 0.7529, 0.7529, 1.0, 0.7991, 0.7991, 0.7991, 1.0, 0.7011, 0.7011, 0.7011, 1.0, 0.7084, 0.7084, 0.7084, 1.0, 0.6172, 0.6172, 0.6172, 1.0, 0.6376, 0.6376, 0.6376, 1.0, 0.6939, 0.6939, 0.6939, 1.0, 0.7011, 0.7011, 0.7011, 1.0, 0.6376, 0.6376, 0.6376, 1.0, 0.6445, 0.6445, 0.6445, 1.0, 0.7011, 0.7011, 0.7011, 1.0, 0.6939, 0.6939, 0.6939, 1.0, 0.6445, 0.6445, 0.6445, 1.0, 0.6445, 0.6445, 0.6445, 1.0, 0.7011, 0.7011, 0.7011, 1.0, 0.7011, 0.7011, 0.7011, 1.0, 0.6445, 0.6445, 0.6445, 1.0, 0.6445, 0.6445, 0.6445, 1.0, 0.7084, 0.7084, 0.7084, 1.0, 0.7011, 0.7011, 0.7011, 1.0, 0.6445, 0.6445, 0.6445, 1.0, 0.6308, 0.6308, 0.6308, 1.0, 0.7011, 0.7011, 0.7011, 1.0, 0.7084, 0.7084, 0.7084, 1.0, 0.6308, 0.6308, 0.6308, 1.0, 0.6308, 0.6308, 0.6308, 1.0, 0.7231, 0.7231, 0.7231, 1.0, 0.7011, 0.7011, 0.7011, 1.0, 0.6308, 0.6308, 0.6308, 1.0, 0.6514, 0.6514, 0.6514, 1.0, 0.7157, 0.7157, 0.7157, 1.0, 0.7231, 0.7231, 0.7231, 1.0, 0.6514, 0.6514, 0.6514, 1.0, 0.6376, 0.6376, 0.6376, 1.0, 0.7011, 0.7011, 0.7011, 1.0, 0.7157, 0.7157, 0.7157, 1.0, 0.6376, 0.6376, 0.6376, 1.0, 0.6172, 0.6172, 0.6172, 1.0, 0.7305, 0.7305, 0.7305, 1.0, 0.7011, 0.7011, 0.7011, 1.0, 0.6172, 0.6172, 0.6172, 1.0, 0.6376, 0.6376, 0.6376, 1.0, 0.7231, 0.7231, 0.7231, 1.0, 0.7305, 0.7305, 0.7305, 1.0, 0.6376, 0.6376, 0.6376, 1.0, 0.6584, 0.6584, 0.6584, 1.0, 0.7305, 0.7305, 0.7305, 1.0, 0.7231, 0.7231, 0.7231, 1.0, 0.6584, 0.6584, 0.6584, 1.0, 0.6584, 0.6584, 0.6584, 1.0, 0.7011, 0.7011, 0.7011, 1.0, 0.7305, 0.7305, 0.7305, 1.0, 0.6584, 0.6584, 0.6584, 1.0, 0.6376, 0.6376, 0.6376, 1.0, 0.7084, 0.7084, 0.7084, 1.0, 0.7011, 0.7011, 0.7011, 1.0, 0.6376, 0.6376, 0.6376, 1.0, 0.6445, 0.6445, 0.6445, 1.0, 0.7011, 0.7011, 0.7011, 1.0, 0.7084, 0.7084, 0.7084, 1.0, 0.6445, 0.6445, 0.6445, 1.0, 0.6654, 0.6654, 0.6654, 1.0, 0.7084, 0.7084, 0.7084, 1.0, 0.7011, 0.7011, 0.7011, 1.0, 0.6654, 0.6654, 0.6654, 1.0, 0.6172, 0.6172, 0.6172, 1.0])
me_mesh_001.materials.append(mat_mat_refl_004)
me_mesh_001.use_remesh_fix_poles = True
me_mesh_001.use_remesh_preserve_attributes = False
me_mesh_001.use_mirror_vertex_groups = False
me_mesh_001.update()

# ---- objects
ob_dinnerplate_001 = bpy.data.objects.new('DinnerPlate.001', me_mesh_001)

# ---- transforms, parenting, visibility, modifiers, constraints
ob_dinnerplate_001.location = (0.4779, 0.0, 0.0)
ob_dinnerplate_001.color = (0.8, 0.8, 0.8, 1.0)
ob_dinnerplate_001.lineart.crease_threshold = 0.0

# ---- collection membership
col_dinnerplate.objects.link(ob_dinnerplate_001)

# ---- scene / render settings (as saved in the file)
scene.frame_start = 1; scene.frame_end = 250; scene.frame_set(1)
scene.render.engine = 'BLENDER_EEVEE_NEXT'
scene.render.image_settings.exr_codec = 'NONE'
scene.render.use_bake_clear = False
scene.render.bake_margin = 0
scene.render.bake_bias = 0.0
scene.render.bake_samples = 0
scene.render.simplify_subdivision_render = 0
scene.render.simplify_child_particles_render = 0.0
scene.render.compositor_device = 'GPU'
scene.eevee.use_volume_custom_range = False
scene.eevee.gtao_distance = 0.0
scene.eevee.use_fast_gi = False
scene.eevee.fast_gi_thickness_near = 0.1
scene.eevee.fast_gi_thickness_far = 0.0
scene.eevee.ray_tracing_options.screen_trace_thickness = 0.1
bpy.context.view_layer.update()

# ---- added for rendering (the .blend has no active camera and no usable light): camera, sun + grey world if the file has none
cam_auto = bpy.data.cameras.new('AutoCamera')
cam_auto.lens = 50.0
cam_auto.sensor_width = 36.0
cam_auto.clip_end = 1000.0
ob_auto_camera = bpy.data.objects.new('AutoCamera', cam_auto)
scene.collection.objects.link(ob_auto_camera)
ob_auto_camera.location = (1.72955, -1.50198, 1.02915)
ob_auto_camera.rotation_euler = (1.09748, -7.21219e-08, 0.694738)
scene.camera = ob_auto_camera
light_auto_sun = bpy.data.lights.new('AutoSun', 'SUN')
light_auto_sun.energy = 3.0
light_auto_sun.angle = 0.0523599
ob_auto_sun = bpy.data.objects.new('AutoSun', light_auto_sun)
scene.collection.objects.link(ob_auto_sun)
ob_auto_sun.rotation_euler = (0.872665, 0.174533, 0.523599)
if scene.world is None:
    world_auto = bpy.data.worlds.new('AutoWorld')
    world_auto.color = (0.3, 0.3, 0.3)
    scene.world = world_auto
bpy.context.view_layer.update()
